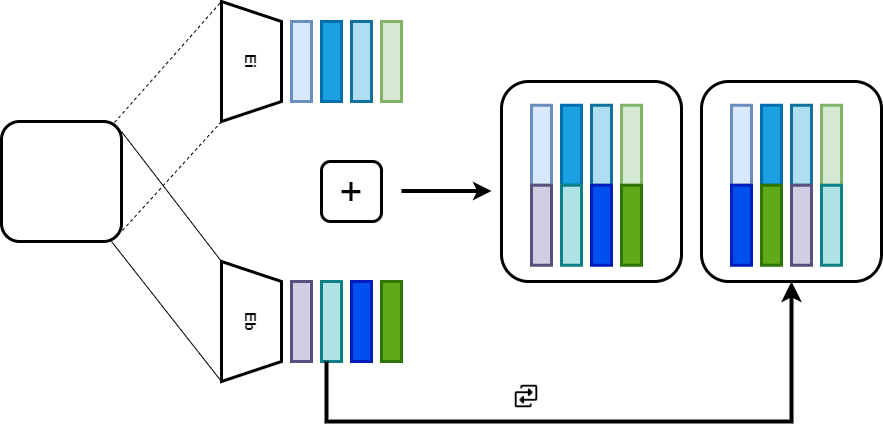

The diagram above was exported from draw.io. Its source (the exported page's mxGraphModel, read from the mxfile embedded in the PNG):
<mxGraphModel dx="1434" dy="764" grid="1" gridSize="10" guides="1" tooltips="1" connect="1" arrows="1" fold="1" page="1" pageScale="1" pageWidth="827" pageHeight="1169" math="0" shadow="0">
  <root>
    <mxCell id="0" />
    <mxCell id="1" parent="0" />
    <mxCell id="xhT5PH2h3mUseoAw2uHW-1" value="" style="rounded=1;whiteSpace=wrap;html=1;strokeWidth=3;" parent="1" vertex="1">
      <mxGeometry x="40" y="280" width="120" height="120" as="geometry" />
    </mxCell>
    <mxCell id="xhT5PH2h3mUseoAw2uHW-4" value="&lt;div style=&quot;&quot;&gt;&lt;font style=&quot;font-size: 15px;&quot;&gt;&lt;b&gt;Ei&lt;/b&gt;&lt;/font&gt;&lt;br&gt;&lt;/div&gt;" style="shape=trapezoid;perimeter=trapezoidPerimeter;whiteSpace=wrap;html=1;fixedSize=1;strokeWidth=3;rotation=90;align=center;" parent="1" vertex="1">
      <mxGeometry x="230" y="190" width="120" height="60" as="geometry" />
    </mxCell>
    <mxCell id="xhT5PH2h3mUseoAw2uHW-5" value="" style="endArrow=none;dashed=1;html=1;rounded=0;entryX=0;entryY=1;entryDx=0;entryDy=0;exitX=0.942;exitY=0.008;exitDx=0;exitDy=0;exitPerimeter=0;" parent="1" source="xhT5PH2h3mUseoAw2uHW-1" target="xhT5PH2h3mUseoAw2uHW-4" edge="1">
      <mxGeometry width="50" height="50" relative="1" as="geometry">
        <mxPoint x="160" y="280" as="sourcePoint" />
        <mxPoint x="260" y="170" as="targetPoint" />
      </mxGeometry>
    </mxCell>
    <mxCell id="xhT5PH2h3mUseoAw2uHW-6" value="" style="endArrow=none;dashed=1;html=1;rounded=0;entryX=0;entryY=1;entryDx=0;entryDy=0;exitX=1.008;exitY=0.908;exitDx=0;exitDy=0;exitPerimeter=0;" parent="1" source="xhT5PH2h3mUseoAw2uHW-1" edge="1">
      <mxGeometry width="50" height="50" relative="1" as="geometry">
        <mxPoint x="160" y="400" as="sourcePoint" />
        <mxPoint x="260" y="280" as="targetPoint" />
      </mxGeometry>
    </mxCell>
    <mxCell id="xhT5PH2h3mUseoAw2uHW-7" value="" style="endArrow=none;html=1;rounded=0;" parent="1" edge="1">
      <mxGeometry width="50" height="50" relative="1" as="geometry">
        <mxPoint x="160" y="290" as="sourcePoint" />
        <mxPoint x="260" y="420" as="targetPoint" />
      </mxGeometry>
    </mxCell>
    <mxCell id="xhT5PH2h3mUseoAw2uHW-8" value="" style="endArrow=none;html=1;rounded=0;" parent="1" edge="1">
      <mxGeometry width="50" height="50" relative="1" as="geometry">
        <mxPoint x="150" y="400" as="sourcePoint" />
        <mxPoint x="260" y="540" as="targetPoint" />
      </mxGeometry>
    </mxCell>
    <mxCell id="xhT5PH2h3mUseoAw2uHW-9" value="&lt;b&gt;&lt;font style=&quot;font-size: 15px;&quot;&gt;Eb&lt;/font&gt;&lt;/b&gt;" style="shape=trapezoid;perimeter=trapezoidPerimeter;whiteSpace=wrap;html=1;fixedSize=1;strokeWidth=3;rotation=90;" parent="1" vertex="1">
      <mxGeometry x="230" y="450" width="120" height="60" as="geometry" />
    </mxCell>
    <mxCell id="xhT5PH2h3mUseoAw2uHW-10" value="" style="rounded=0;whiteSpace=wrap;html=1;strokeWidth=3;fillColor=#dae8fc;strokeColor=#6c8ebf;" parent="1" vertex="1">
      <mxGeometry x="330" y="180" width="20" height="80" as="geometry" />
    </mxCell>
    <mxCell id="xhT5PH2h3mUseoAw2uHW-11" value="" style="rounded=0;whiteSpace=wrap;html=1;strokeWidth=3;fillColor=#1ba1e2;fontColor=#ffffff;strokeColor=#006EAF;" parent="1" vertex="1">
      <mxGeometry x="360" y="180" width="20" height="80" as="geometry" />
    </mxCell>
    <mxCell id="xhT5PH2h3mUseoAw2uHW-12" value="" style="rounded=0;whiteSpace=wrap;html=1;strokeWidth=3;fillColor=#b1ddf0;strokeColor=#10739e;" parent="1" vertex="1">
      <mxGeometry x="390" y="180" width="20" height="80" as="geometry" />
    </mxCell>
    <mxCell id="xhT5PH2h3mUseoAw2uHW-13" value="" style="rounded=0;whiteSpace=wrap;html=1;strokeWidth=3;fillColor=#d5e8d4;strokeColor=#82b366;" parent="1" vertex="1">
      <mxGeometry x="420" y="180" width="20" height="80" as="geometry" />
    </mxCell>
    <mxCell id="xhT5PH2h3mUseoAw2uHW-14" value="" style="rounded=0;whiteSpace=wrap;html=1;strokeWidth=3;fillColor=#d0cee2;strokeColor=#56517e;" parent="1" vertex="1">
      <mxGeometry x="330" y="440" width="20" height="80" as="geometry" />
    </mxCell>
    <mxCell id="xhT5PH2h3mUseoAw2uHW-15" value="" style="rounded=0;whiteSpace=wrap;html=1;strokeWidth=3;fillColor=#b0e3e6;strokeColor=#0e8088;" parent="1" vertex="1">
      <mxGeometry x="360" y="440" width="20" height="80" as="geometry" />
    </mxCell>
    <mxCell id="xhT5PH2h3mUseoAw2uHW-16" value="" style="rounded=0;whiteSpace=wrap;html=1;strokeWidth=3;fillColor=#0050ef;fontColor=#ffffff;strokeColor=#001DBC;" parent="1" vertex="1">
      <mxGeometry x="390" y="440" width="20" height="80" as="geometry" />
    </mxCell>
    <mxCell id="xhT5PH2h3mUseoAw2uHW-17" value="" style="rounded=0;whiteSpace=wrap;html=1;strokeWidth=3;fillColor=#60a917;fontColor=#ffffff;strokeColor=#2D7600;" parent="1" vertex="1">
      <mxGeometry x="420" y="440" width="20" height="80" as="geometry" />
    </mxCell>
    <mxCell id="xhT5PH2h3mUseoAw2uHW-18" value="&lt;font style=&quot;font-size: 40px;&quot;&gt;+&lt;/font&gt;" style="rounded=1;whiteSpace=wrap;html=1;strokeWidth=3;" parent="1" vertex="1">
      <mxGeometry x="360" y="320" width="60" height="60" as="geometry" />
    </mxCell>
    <mxCell id="xhT5PH2h3mUseoAw2uHW-19" value="" style="endArrow=classic;html=1;rounded=0;fontSize=40;strokeWidth=4;" parent="1" edge="1">
      <mxGeometry width="50" height="50" relative="1" as="geometry">
        <mxPoint x="440" y="349.5" as="sourcePoint" />
        <mxPoint x="530" y="349.5" as="targetPoint" />
      </mxGeometry>
    </mxCell>
    <mxCell id="4TzrpLKIva6qr3fjuxH4-1" value="" style="edgeStyle=elbowEdgeStyle;elbow=vertical;endArrow=classic;html=1;curved=0;rounded=0;endSize=8;startSize=8;strokeWidth=4;fontSize=40;exitX=0.25;exitY=1;exitDx=0;exitDy=0;" edge="1" parent="1" source="xhT5PH2h3mUseoAw2uHW-15">
      <mxGeometry width="50" height="50" relative="1" as="geometry">
        <mxPoint x="370" y="560" as="sourcePoint" />
        <mxPoint x="830" y="440" as="targetPoint" />
        <Array as="points">
          <mxPoint x="390" y="580" />
          <mxPoint x="400" y="580" />
        </Array>
      </mxGeometry>
    </mxCell>
    <mxCell id="4TzrpLKIva6qr3fjuxH4-2" value="" style="shape=image;html=1;verticalAlign=top;verticalLabelPosition=bottom;labelBackgroundColor=#ffffff;imageAspect=0;aspect=fixed;image=https://cdn0.iconfinder.com/data/icons/phosphor-fill-vol-4/256/swap-fill-128.png;strokeWidth=0.3;fontSize=40;" vertex="1" parent="1">
      <mxGeometry x="550" y="540" width="30" height="30" as="geometry" />
    </mxCell>
    <mxCell id="4TzrpLKIva6qr3fjuxH4-13" value="" style="group" vertex="1" connectable="0" parent="1">
      <mxGeometry x="540" y="240" width="180" height="200" as="geometry" />
    </mxCell>
    <mxCell id="4TzrpLKIva6qr3fjuxH4-3" value="" style="rounded=1;whiteSpace=wrap;html=1;strokeWidth=3;fontSize=40;" vertex="1" parent="4TzrpLKIva6qr3fjuxH4-13">
      <mxGeometry width="180" height="200" as="geometry" />
    </mxCell>
    <mxCell id="4TzrpLKIva6qr3fjuxH4-4" value="" style="rounded=0;whiteSpace=wrap;html=1;strokeWidth=3;fillColor=#dae8fc;strokeColor=#6c8ebf;" vertex="1" parent="4TzrpLKIva6qr3fjuxH4-13">
      <mxGeometry x="30" y="23.75" width="20" height="80" as="geometry" />
    </mxCell>
    <mxCell id="4TzrpLKIva6qr3fjuxH4-5" value="" style="rounded=0;whiteSpace=wrap;html=1;strokeWidth=3;fillColor=#d0cee2;strokeColor=#56517e;" vertex="1" parent="4TzrpLKIva6qr3fjuxH4-13">
      <mxGeometry x="30" y="103.75" width="20" height="80" as="geometry" />
    </mxCell>
    <mxCell id="4TzrpLKIva6qr3fjuxH4-7" value="" style="rounded=0;whiteSpace=wrap;html=1;strokeWidth=3;fillColor=#1ba1e2;fontColor=#ffffff;strokeColor=#006EAF;" vertex="1" parent="4TzrpLKIva6qr3fjuxH4-13">
      <mxGeometry x="60" y="23.75" width="20" height="80" as="geometry" />
    </mxCell>
    <mxCell id="4TzrpLKIva6qr3fjuxH4-8" value="" style="rounded=0;whiteSpace=wrap;html=1;strokeWidth=3;fillColor=#b0e3e6;strokeColor=#0e8088;" vertex="1" parent="4TzrpLKIva6qr3fjuxH4-13">
      <mxGeometry x="60" y="103.75" width="20" height="80" as="geometry" />
    </mxCell>
    <mxCell id="4TzrpLKIva6qr3fjuxH4-9" value="" style="rounded=0;whiteSpace=wrap;html=1;strokeWidth=3;fillColor=#b1ddf0;strokeColor=#10739e;" vertex="1" parent="4TzrpLKIva6qr3fjuxH4-13">
      <mxGeometry x="90" y="23.75" width="20" height="80" as="geometry" />
    </mxCell>
    <mxCell id="4TzrpLKIva6qr3fjuxH4-10" value="" style="rounded=0;whiteSpace=wrap;html=1;strokeWidth=3;fillColor=#0050ef;fontColor=#ffffff;strokeColor=#001DBC;" vertex="1" parent="4TzrpLKIva6qr3fjuxH4-13">
      <mxGeometry x="90" y="103.75" width="20" height="80" as="geometry" />
    </mxCell>
    <mxCell id="4TzrpLKIva6qr3fjuxH4-11" value="" style="rounded=0;whiteSpace=wrap;html=1;strokeWidth=3;fillColor=#d5e8d4;strokeColor=#82b366;" vertex="1" parent="4TzrpLKIva6qr3fjuxH4-13">
      <mxGeometry x="120" y="23.75" width="20" height="80" as="geometry" />
    </mxCell>
    <mxCell id="4TzrpLKIva6qr3fjuxH4-12" value="" style="rounded=0;whiteSpace=wrap;html=1;strokeWidth=3;fillColor=#60a917;fontColor=#ffffff;strokeColor=#2D7600;" vertex="1" parent="4TzrpLKIva6qr3fjuxH4-13">
      <mxGeometry x="120" y="103.75" width="20" height="80" as="geometry" />
    </mxCell>
    <mxCell id="4TzrpLKIva6qr3fjuxH4-14" value="" style="group" vertex="1" connectable="0" parent="1">
      <mxGeometry x="740" y="240" width="180" height="200" as="geometry" />
    </mxCell>
    <mxCell id="4TzrpLKIva6qr3fjuxH4-15" value="" style="rounded=1;whiteSpace=wrap;html=1;strokeWidth=3;fontSize=40;" vertex="1" parent="4TzrpLKIva6qr3fjuxH4-14">
      <mxGeometry width="180" height="200" as="geometry" />
    </mxCell>
    <mxCell id="4TzrpLKIva6qr3fjuxH4-16" value="" style="rounded=0;whiteSpace=wrap;html=1;strokeWidth=3;fillColor=#dae8fc;strokeColor=#6c8ebf;" vertex="1" parent="4TzrpLKIva6qr3fjuxH4-14">
      <mxGeometry x="30" y="23.75" width="20" height="80" as="geometry" />
    </mxCell>
    <mxCell id="4TzrpLKIva6qr3fjuxH4-18" value="" style="rounded=0;whiteSpace=wrap;html=1;strokeWidth=3;fillColor=#1ba1e2;fontColor=#ffffff;strokeColor=#006EAF;" vertex="1" parent="4TzrpLKIva6qr3fjuxH4-14">
      <mxGeometry x="60" y="23.75" width="20" height="80" as="geometry" />
    </mxCell>
    <mxCell id="4TzrpLKIva6qr3fjuxH4-20" value="" style="rounded=0;whiteSpace=wrap;html=1;strokeWidth=3;fillColor=#b1ddf0;strokeColor=#10739e;" vertex="1" parent="4TzrpLKIva6qr3fjuxH4-14">
      <mxGeometry x="90" y="23.75" width="20" height="80" as="geometry" />
    </mxCell>
    <mxCell id="4TzrpLKIva6qr3fjuxH4-22" value="" style="rounded=0;whiteSpace=wrap;html=1;strokeWidth=3;fillColor=#d5e8d4;strokeColor=#82b366;" vertex="1" parent="4TzrpLKIva6qr3fjuxH4-14">
      <mxGeometry x="120" y="23.75" width="20" height="80" as="geometry" />
    </mxCell>
    <mxCell id="4TzrpLKIva6qr3fjuxH4-25" value="" style="rounded=0;whiteSpace=wrap;html=1;strokeWidth=3;fillColor=#60a917;fontColor=#ffffff;strokeColor=#2D7600;" vertex="1" parent="4TzrpLKIva6qr3fjuxH4-14">
      <mxGeometry x="60" y="103.75" width="20" height="80" as="geometry" />
    </mxCell>
    <mxCell id="4TzrpLKIva6qr3fjuxH4-24" value="" style="rounded=0;whiteSpace=wrap;html=1;strokeWidth=3;fillColor=#b0e3e6;strokeColor=#0e8088;" vertex="1" parent="4TzrpLKIva6qr3fjuxH4-14">
      <mxGeometry x="120" y="103.75" width="20" height="80" as="geometry" />
    </mxCell>
    <mxCell id="4TzrpLKIva6qr3fjuxH4-27" value="" style="rounded=0;whiteSpace=wrap;html=1;strokeWidth=3;fillColor=#d0cee2;strokeColor=#56517e;" vertex="1" parent="4TzrpLKIva6qr3fjuxH4-14">
      <mxGeometry x="90" y="103.75" width="20" height="80" as="geometry" />
    </mxCell>
    <mxCell id="4TzrpLKIva6qr3fjuxH4-26" value="" style="rounded=0;whiteSpace=wrap;html=1;strokeWidth=3;fillColor=#0050ef;fontColor=#ffffff;strokeColor=#001DBC;" vertex="1" parent="4TzrpLKIva6qr3fjuxH4-14">
      <mxGeometry x="30" y="103.75" width="20" height="80" as="geometry" />
    </mxCell>
  </root>
</mxGraphModel>